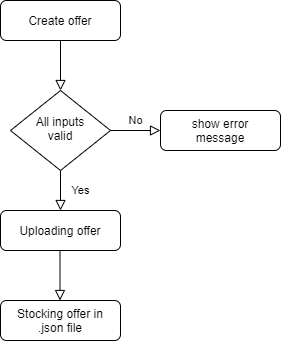

The diagram above was exported from draw.io. Its source (the exported page's mxGraphModel, read from the mxfile embedded in the PNG):
<mxGraphModel dx="460" dy="853" grid="1" gridSize="10" guides="1" tooltips="1" connect="1" arrows="1" fold="1" page="1" pageScale="1" pageWidth="827" pageHeight="1169" math="0" shadow="0">
  <root>
    <mxCell id="WIyWlLk6GJQsqaUBKTNV-0" />
    <mxCell id="WIyWlLk6GJQsqaUBKTNV-1" parent="WIyWlLk6GJQsqaUBKTNV-0" />
    <mxCell id="WIyWlLk6GJQsqaUBKTNV-2" value="" style="rounded=0;html=1;jettySize=auto;orthogonalLoop=1;fontSize=11;endArrow=block;endFill=0;endSize=8;strokeWidth=1;shadow=0;labelBackgroundColor=none;edgeStyle=orthogonalEdgeStyle;" parent="WIyWlLk6GJQsqaUBKTNV-1" source="WIyWlLk6GJQsqaUBKTNV-3" target="WIyWlLk6GJQsqaUBKTNV-6" edge="1">
      <mxGeometry relative="1" as="geometry" />
    </mxCell>
    <mxCell id="WIyWlLk6GJQsqaUBKTNV-3" value="Create offer" style="rounded=1;whiteSpace=wrap;html=1;fontSize=12;glass=0;strokeWidth=1;shadow=0;" parent="WIyWlLk6GJQsqaUBKTNV-1" vertex="1">
      <mxGeometry x="160" y="80" width="120" height="40" as="geometry" />
    </mxCell>
    <mxCell id="WIyWlLk6GJQsqaUBKTNV-4" value="Yes" style="rounded=0;html=1;jettySize=auto;orthogonalLoop=1;fontSize=11;endArrow=block;endFill=0;endSize=8;strokeWidth=1;shadow=0;labelBackgroundColor=none;edgeStyle=orthogonalEdgeStyle;" parent="WIyWlLk6GJQsqaUBKTNV-1" source="WIyWlLk6GJQsqaUBKTNV-6" edge="1">
      <mxGeometry y="20" relative="1" as="geometry">
        <mxPoint as="offset" />
        <mxPoint x="220" y="290" as="targetPoint" />
      </mxGeometry>
    </mxCell>
    <mxCell id="WIyWlLk6GJQsqaUBKTNV-5" value="No" style="edgeStyle=orthogonalEdgeStyle;rounded=0;html=1;jettySize=auto;orthogonalLoop=1;fontSize=11;endArrow=block;endFill=0;endSize=8;strokeWidth=1;shadow=0;labelBackgroundColor=none;" parent="WIyWlLk6GJQsqaUBKTNV-1" source="WIyWlLk6GJQsqaUBKTNV-6" target="WIyWlLk6GJQsqaUBKTNV-7" edge="1">
      <mxGeometry y="10" relative="1" as="geometry">
        <mxPoint as="offset" />
      </mxGeometry>
    </mxCell>
    <mxCell id="WIyWlLk6GJQsqaUBKTNV-6" value="All inputs&lt;br&gt;valid" style="rhombus;whiteSpace=wrap;html=1;shadow=0;fontFamily=Helvetica;fontSize=12;align=center;strokeWidth=1;spacing=6;spacingTop=-4;" parent="WIyWlLk6GJQsqaUBKTNV-1" vertex="1">
      <mxGeometry x="170" y="170" width="100" height="80" as="geometry" />
    </mxCell>
    <mxCell id="WIyWlLk6GJQsqaUBKTNV-7" value="show error&lt;br&gt;message" style="rounded=1;whiteSpace=wrap;html=1;fontSize=12;glass=0;strokeWidth=1;shadow=0;" parent="WIyWlLk6GJQsqaUBKTNV-1" vertex="1">
      <mxGeometry x="320" y="190" width="120" height="40" as="geometry" />
    </mxCell>
    <mxCell id="WIyWlLk6GJQsqaUBKTNV-11" value="Stocking offer in&lt;br&gt;.json file" style="rounded=1;whiteSpace=wrap;html=1;fontSize=12;glass=0;strokeWidth=1;shadow=0;" parent="WIyWlLk6GJQsqaUBKTNV-1" vertex="1">
      <mxGeometry x="160" y="380" width="120" height="40" as="geometry" />
    </mxCell>
    <mxCell id="WIyWlLk6GJQsqaUBKTNV-12" value="Uploading offer" style="rounded=1;whiteSpace=wrap;html=1;fontSize=12;glass=0;strokeWidth=1;shadow=0;" parent="WIyWlLk6GJQsqaUBKTNV-1" vertex="1">
      <mxGeometry x="160" y="290" width="120" height="40" as="geometry" />
    </mxCell>
    <mxCell id="LP-uG2i0vhAA6xlsP-rJ-1" value="" style="rounded=0;html=1;jettySize=auto;orthogonalLoop=1;fontSize=11;endArrow=block;endFill=0;endSize=8;strokeWidth=1;shadow=0;labelBackgroundColor=none;edgeStyle=orthogonalEdgeStyle;" edge="1" parent="WIyWlLk6GJQsqaUBKTNV-1">
      <mxGeometry relative="1" as="geometry">
        <mxPoint x="219.5" y="330" as="sourcePoint" />
        <mxPoint x="219.5" y="380" as="targetPoint" />
      </mxGeometry>
    </mxCell>
  </root>
</mxGraphModel>